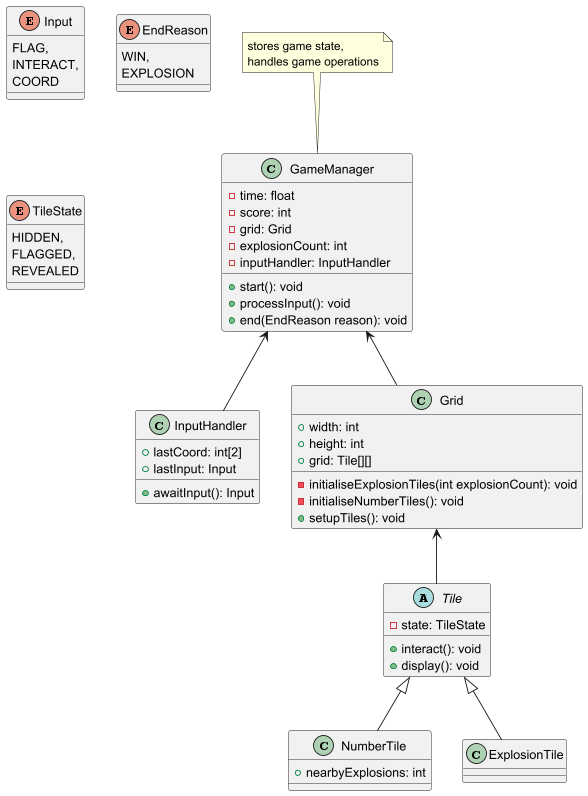

The diagram above was rendered by PlantUML. Its source (embedded in the PNG):
@startuml
'https://plantuml.com/class-diagram

class GameManager {
    - time: float
    - score: int
    - grid: Grid
    - explosionCount: int
    - inputHandler: InputHandler
    +start(): void
    +processInput(): void
    +end(EndReason reason): void
}
class InputHandler {
    +lastCoord: int[2]
    +lastInput: Input
    +awaitInput(): Input
}

note top of GameManager : stores game state,\nhandles game operations

enum Input {
    FLAG,
    INTERACT,
    COORD
}

enum EndReason {
    WIN,
    EXPLOSION
}

enum TileState {
    HIDDEN,
    FLAGGED,
    REVEALED
}

class Grid {
    +width: int
    +height: int
    +grid: Tile[][]
    -initialiseExplosionTiles(int explosionCount): void
    -initialiseNumberTiles(): void
    +setupTiles(): void
}

abstract class Tile {
    - state: TileState
    +interact(): void
    +display(): void
}

class NumberTile extends Tile {
    +nearbyExplosions: int
}
class ExplosionTile extends Tile {
}

GameManager <-- Grid
GameManager <-- InputHandler
Grid <-- Tile
@enduml